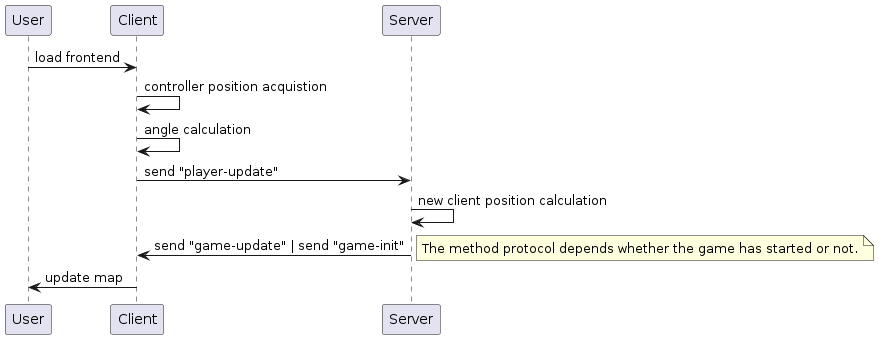

The diagram above was rendered by PlantUML. Its source (embedded in the PNG):
@startuml movement_sequence_diagram

User -> Client: load frontend
Client -> Client: controller position acquistion
Client -> Client: angle calculation
Client -> Server: send "player-update"
Server -> Server: new client position calculation
Server -> Client: send "game-update" | send "game-init"
note right
    The method protocol depends whether the game has started or not.
end note
Client -> User: update map

@enduml